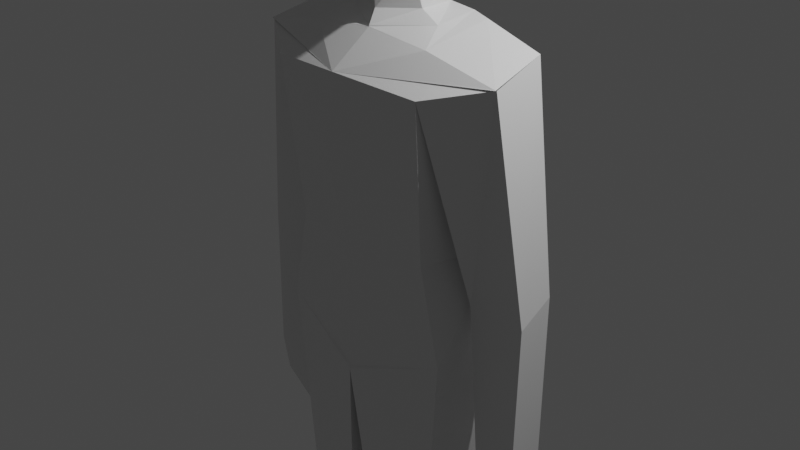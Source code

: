 # Source: dr.kim-model.blend  (saved by Blender 3.0.42; exported with 4.5.12 LTS)
import bpy
from mathutils import Matrix  # noqa: F401  (used for matrix-valued properties, if any)

bpy.ops.wm.read_factory_settings(use_empty=True)
scene = bpy.context.scene
scene.name = 'Scene'

# ---- collections
col_collection = bpy.data.collections.new('Collection'); scene.collection.children.link(col_collection)

# ---- materials (node trees are filled in below, after node groups)
mat_material = bpy.data.materials.new('Material')
mat_material.alpha_threshold = 0.0
mat_material.use_transparent_shadow = False
mat_material.line_color = (0.0, 0.0, 0.0, 1.0)

# ---- material node trees
mat_material.use_nodes = True; mat_material.node_tree.nodes.clear()
_N = mat_material.node_tree.nodes; _L = mat_material.node_tree.links
n0 = _N.new('ShaderNodeOutputMaterial'); n0.name = 'Material Output'; n0.location = (300, 300)
n1 = _N.new('ShaderNodeBsdfPrincipled'); n1.name = 'Principled BSDF'; n1.location = (10, 300)
n1.distribution = 'GGX'
n1.subsurface_method = 'RANDOM_WALK_SKIN'
n1.inputs[2].default_value = 0.4
n1.inputs[3].default_value = 1.45
n1.inputs[27].default_value = (0.0, 0.0, 0.0, 1.0)
n1.inputs[28].default_value = 1.0
_L.new(n1.outputs[0], n0.inputs[0])
n0.is_active_output = True

# ---- world
world_world = bpy.data.worlds.new('World'); scene.world = world_world
world_world.use_nodes = True; world_world.node_tree.nodes.clear()
_N = world_world.node_tree.nodes; _L = world_world.node_tree.links
n0 = _N.new('ShaderNodeOutputWorld'); n0.name = 'World Output'; n0.location = (300, 300)
n1 = _N.new('ShaderNodeBackground'); n1.name = 'Background'; n1.location = (10, 300)
n1.inputs[0].default_value = (0.05088, 0.05088, 0.05088, 1.0)
_L.new(n1.outputs[0], n0.inputs[0])
n0.is_active_output = True
world_world.color = (0.05088, 0.05088, 0.05088)
world_world.use_sun_shadow = False
world_world.sun_shadow_jitter_overblur = 0.0

# ---- cameras
cam_camera = bpy.data.cameras.new('Camera')
cam_camera.clip_end = 100.0
cam_camera.ortho_scale = 7.314

# ---- lights
light_light = bpy.data.lights.new('Light', 'POINT')
light_light.transmission_factor = 0.0
light_light.energy = 1000.0
light_light.shadow_soft_size = 0.1
light_light.shadow_maximum_resolution = 0.006
light_light.use_absolute_resolution = True

# ---- meshes
me_cube = bpy.data.meshes.new('Cube')
me_cube.from_pydata([(0.8634, 0.2911, 2.03), (1.035, 0.3871, -0.0315), (0.9356, -0.6938, 1.679), (0.8508, -0.5256, -0.0315), (0.0, 0.6122, 2.045), (0.0, 0.5721, -0.1332), (0.0, -0.927, 1.073), (0.0, -0.7071, -0.04226), (1.021, 0.4611, -0.6154), (1.078, -0.5104, -1.065), (0.0, 0.8289, -1.288), (0.0, -0.6788, -1.46), (1.046, -0.5001, -1.447), (1.062, 0.4276, -1.354), (0.0, 0.7909, -1.672), (0.0, -0.7024, -1.485), (0.8632, -0.4624, -3.713), (0.6993, 0.3309, -3.954), (0.2575, 0.3013, -3.953), (0.1834, -0.5404, -3.709), (0.2076, -0.308, -5.75), (0.6004, -0.2308, -5.748), (0.7107, 0.5004, -5.744), (0.1804, 0.4863, -5.743), (1.515, -0.3073, 1.83), (0.0, 0.4343, 2.142), (1.109, 0.1798, -0.3582), (1.147, -0.1421, -0.4824), (1.747, 0.2949, -0.2968), (1.816, -0.1699, -0.4492), (1.332, 0.1784, -2.149), (1.303, -0.1622, -2.141), (1.739, 0.2898, -2.136), (1.806, -0.1931, -2.136), (0.1109, -0.8772, -5.914), (0.0, -0.828, 1.749), (1.443, 0.3236, 1.994), (0.8075, -0.6349, -5.907), (1.515, -0.3295, 1.835), (0.7224, 0.5633, -5.886), (1.515, -0.3212, 1.835), (0.0, 0.4692, 2.141), (0.0, -0.3789, 2.074), (0.8137, 0.3242, 2.181), (0.0, 0.4394, 2.179), (0.7298, -0.3718, 2.013), (0.0, -0.3808, 2.074), (0.0, 0.3636, 2.222), (0.5628, -0.05256, 2.136), (0.0, -0.3732, 2.088), (0.616, 0.3623, 2.213), (0.0, 0.2287, 2.227), (0.3231, -0.01529, 2.238), (0.0, -0.3003, 2.235), (0.3185, 0.3636, 2.243), (0.0, 0.317, 2.233), (0.3309, -0.1586, 2.641), (0.2905, 0.1411, 2.644), (0.0, 0.3182, 2.613), (0.2, 0.5404, -5.89), (0.7142, 0.5504, -6.142), (0.1918, 0.5275, -6.146), (0.1252, -0.8378, -6.174), (0.8436, -0.6182, -6.163), (0.202, -1.113, -5.928), (0.7598, -0.8974, -5.921), (0.2182, -1.074, -6.189), (0.7967, -0.8823, -6.177), (0.4895, -0.5375, 2.639), (0.0, -0.678, 2.515), (0.0, 0.6412, 2.748), (0.6315, -0.5415, 3.874), (0.0, -0.7297, 4.06), (0.6269, 0.137, 3.878), (0.0, 0.6517, 4.036), (0.0, -0.2991, 2.515), (1.349, 0.2475, -2.863), (1.347, -0.1455, -2.863), (1.719, 0.2873, -2.527), (1.72, -0.185, -2.526), (0.0, -0.678, 2.515), (0.0, -0.7297, 4.06), (0.0, -0.678, 2.515)], [], [(36, 24, 29, 28), (3, 2, 6, 7), (9, 11, 15, 12), (5, 1, 8, 10), (1, 0, 2, 3), (5, 4, 0, 1), (3, 7, 11, 9), (1, 3, 9, 8), (14, 13, 17, 18), (11, 10, 14, 15), (8, 9, 12, 13), (10, 8, 13, 14), (16, 19, 20, 21), (15, 14, 18, 19), (12, 15, 19, 16), (13, 12, 16, 17), (22, 21, 37, 39), (17, 16, 21, 22), (18, 17, 22, 23), (19, 18, 23, 20), (0, 4, 25, 36), (6, 2, 24, 35), (29, 27, 31, 33), (0, 36, 28, 26), (2, 0, 26, 27), (24, 2, 27, 29), (32, 33, 79, 78), (26, 28, 32, 30), (28, 29, 33, 32), (27, 26, 30, 31), (23, 22, 39, 59), (34, 59, 61, 62), (20, 23, 59, 34), (21, 20, 34, 37), (35, 40, 45, 42), (38, 36, 40), (35, 38, 40), (43, 44, 47), (36, 41, 44, 43), (40, 36, 43, 45), (43, 47, 51, 50), (42, 45, 46), (49, 48, 52, 53), (45, 43, 50, 48), (46, 45, 48, 49), (53, 52, 56, 75), (50, 51, 55, 54), (48, 50, 54, 52), (57, 58, 70), (54, 55, 58, 57), (52, 54, 57, 56), (61, 60, 63, 62), (34, 62, 66, 64), (59, 39, 60, 61), (39, 37, 63, 60), (65, 64, 66, 67), (62, 63, 67, 66), (37, 34, 64, 65), (63, 37, 65, 67), (57, 70, 74, 73), (56, 57, 68), (75, 56, 68, 69), (73, 74, 72, 71), (68, 57, 73, 71), (69, 68, 71, 72), (70, 58, 72, 74), (77, 76, 78, 79), (31, 30, 76, 77), (33, 31, 77, 79), (30, 32, 78, 76), (69, 72, 81, 82)])
_uv = me_cube.uv_layers.new(name='UVMap')
_uv.uv.foreach_set('vector', [0.6269, 0.5, 0.6269, 0.75, 0.6269, 0.75, 0.6269, 0.5, 0.3769, 0.75, 0.6269, 0.75, 0.6269, 0.8832, 0.3769, 0.8832, 0.3769, 0.75, 0.3769, 0.8832, 0.3769, 0.8832, 0.3769, 0.75, 0.3769, 0.3668, 0.3769, 0.5, 0.3769, 0.5, 0.3769, 0.3668, 0.3769, 0.5, 0.6269, 0.5, 0.6269, 0.75, 0.3769, 0.75, 0.3769, 0.3668, 0.6269, 0.3084, 0.6269, 0.5, 0.3769, 0.5, 0.3769, 0.75, 0.3769, 0.8832, 0.3769, 0.8832, 0.3769, 0.75, 0.3769, 0.5, 0.3769, 0.75, 0.3769, 0.75, 0.3769, 0.5, 0.3769, 0.3668, 0.3769, 0.5, 0.3769, 0.5, 0.3769, 0.3668, 0.0, 0.0, 0.0, 0.0, 0.0, 0.0, 0.0, 0.0, 0.3769, 0.5, 0.3769, 0.75, 0.3769, 0.75, 0.3769, 0.5, 0.3769, 0.3668, 0.3769, 0.5, 0.3769, 0.5, 0.3769, 0.3668, 0.3769, 0.75, 0.3769, 0.8832, 0.3769, 0.8832, 0.3769, 0.75, 0.0, 0.0, 0.0, 0.0, 0.0, 0.0, 0.0, 0.0, 0.3769, 0.75, 0.3769, 0.8832, 0.3769, 0.8832, 0.3769, 0.75, 0.3769, 0.5, 0.3769, 0.75, 0.3769, 0.75, 0.3769, 0.5, 0.3769, 0.5, 0.3769, 0.75, 0.3769, 0.75, 0.3769, 0.5, 0.3769, 0.5, 0.3769, 0.75, 0.3769, 0.75, 0.3769, 0.5, 0.3769, 0.3668, 0.3769, 0.5, 0.3769, 0.5, 0.3769, 0.3668, 0.0, 0.0, 0.0, 0.0, 0.0, 0.0, 0.0, 0.0, 0.6269, 0.5, 0.6269, 0.3084, 0.6269, 0.3084, 0.6269, 0.5, 0.6269, 0.8832, 0.6269, 0.75, 0.6269, 0.75, 0.6269, 0.8832, 0.6269, 0.75, 0.6269, 0.75, 0.6269, 0.75, 0.6269, 0.75, 0.6269, 0.5, 0.6269, 0.5, 0.6269, 0.5, 0.6269, 0.5, 0.6269, 0.75, 0.6269, 0.5, 0.6269, 0.5, 0.6269, 0.75, 0.6269, 0.75, 0.6269, 0.75, 0.6269, 0.75, 0.6269, 0.75, 0.6269, 0.5, 0.6269, 0.75, 0.6269, 0.75, 0.6269, 0.5, 0.6269, 0.5, 0.6269, 0.5, 0.6269, 0.5, 0.6269, 0.5, 0.6269, 0.5, 0.6269, 0.75, 0.6269, 0.75, 0.6269, 0.5, 0.6269, 0.75, 0.6269, 0.5, 0.6269, 0.5, 0.6269, 0.75, 0.3769, 0.3668, 0.3769, 0.5, 0.3769, 0.5, 0.3769, 0.3668, 0.0, 0.0, 0.0, 0.0, 0.0, 0.0, 0.0, 0.0, 0.0, 0.0, 0.0, 0.0, 0.0, 0.0, 0.0, 0.0, 0.3769, 0.75, 0.3769, 0.8832, 0.3769, 0.8832, 0.3769, 0.75, 0.7582, 0.75, 0.6269, 0.75, 0.6938, 0.7245, 0.7582, 0.75, 0.6269, 0.75, 0.6269, 0.5, 0.6269, 0.75, 0.7582, 0.75, 0.6269, 0.75, 0.6269, 0.75, 0.6979, 0.5298, 0.7582, 0.5, 0.7582, 0.5, 0.6269, 0.5, 0.7582, 0.5, 0.7582, 0.5, 0.6979, 0.5298, 0.6269, 0.75, 0.6269, 0.5, 0.6979, 0.5298, 0.6938, 0.7245, 0.6979, 0.5298, 0.7582, 0.5, 0.7576, 0.5476, 0.7121, 0.5854, 0.7582, 0.75, 0.6938, 0.7245, 0.7582, 0.75, 0.7577, 0.7014, 0.7081, 0.668, 0.7081, 0.668, 0.7577, 0.7014, 0.6938, 0.7245, 0.6979, 0.5298, 0.7121, 0.5854, 0.7081, 0.668, 0.7582, 0.75, 0.6938, 0.7245, 0.7081, 0.668, 0.7577, 0.7014, 0.7577, 0.7014, 0.7081, 0.668, 0.7081, 0.668, 0.7577, 0.7014, 0.7121, 0.5854, 0.7576, 0.5476, 0.7576, 0.5476, 0.7121, 0.5854, 0.7081, 0.668, 0.7121, 0.5854, 0.7121, 0.5854, 0.7081, 0.668, 0.7121, 0.5854, 0.7576, 0.5476, 0.7576, 0.5476, 0.7121, 0.5854, 0.7576, 0.5476, 0.7576, 0.5476, 0.7121, 0.5854, 0.7081, 0.668, 0.7121, 0.5854, 0.7121, 0.5854, 0.7081, 0.668, 0.2418, 0.5, 0.3769, 0.5, 0.3769, 0.75, 0.2418, 0.75, 0.0, 0.0, 0.0, 0.0, 0.0, 0.0, 0.0, 0.0, 0.3769, 0.3668, 0.3769, 0.5, 0.3769, 0.5, 0.3769, 0.3668, 0.3769, 0.5, 0.3769, 0.75, 0.3769, 0.75, 0.3769, 0.5, 0.3769, 0.75, 0.3769, 0.8832, 0.3769, 0.8832, 0.3769, 0.75, 0.2418, 0.75, 0.3769, 0.75, 0.3769, 0.75, 0.2418, 0.75, 0.3769, 0.75, 0.3769, 0.8832, 0.3769, 0.8832, 0.3769, 0.75, 0.3769, 0.75, 0.3769, 0.75, 0.3769, 0.75, 0.3769, 0.75, 0.7121, 0.5854, 0.7576, 0.5476, 0.7576, 0.5476, 0.7121, 0.5854, 0.7081, 0.668, 0.7121, 0.5854, 0.7081, 0.668, 0.7577, 0.7014, 0.7081, 0.668, 0.7081, 0.668, 0.7577, 0.7014, 0.7121, 0.5854, 0.7576, 0.5476, 0.7577, 0.7014, 0.7081, 0.668, 0.7081, 0.668, 0.7121, 0.5854, 0.7121, 0.5854, 0.7081, 0.668, 0.7577, 0.7014, 0.7081, 0.668, 0.7081, 0.668, 0.7577, 0.7014, 0.7576, 0.5476, 0.7576, 0.5476, 0.7577, 0.7014, 0.7576, 0.5476, 0.6269, 0.75, 0.6269, 0.5, 0.6269, 0.5, 0.6269, 0.75, 0.6269, 0.75, 0.6269, 0.5, 0.6269, 0.5, 0.6269, 0.75, 0.6269, 0.75, 0.6269, 0.75, 0.6269, 0.75, 0.6269, 0.75, 0.6269, 0.5, 0.6269, 0.5, 0.6269, 0.5, 0.6269, 0.5, 0.7577, 0.7014, 0.7577, 0.7014, 0.7577, 0.7014, 0.7577, 0.7014])
me_cube.materials.append(mat_material)
me_cube.use_remesh_preserve_volume = False
me_cube.use_remesh_preserve_attributes = False
me_cube.use_mirror_vertex_groups = False
me_cube.update()

# ---- objects
ob_body = bpy.data.objects.new('body', me_cube)
ob_light = bpy.data.objects.new('Light', light_light)
ob_camera = bpy.data.objects.new('Camera', cam_camera)

# ---- transforms, parenting, visibility, modifiers, constraints
ob_body.location = (0.0, 0.0, 0.0)
ob_body.lock_rotations_4d = False
ob_body.empty_display_type = 'ARROWS'
ob_body.lineart.crease_threshold = 0.0
_m = ob_body.modifiers.new('Mirror', 'MIRROR')
_m.use_clip = True
ob_light.location = (4.076, 1.005, 5.904)
ob_light.rotation_euler = (0.6503, 0.05522, 1.866)
ob_light.lock_rotations_4d = False
ob_light.empty_display_type = 'ARROWS'
ob_light.color = (0.0, 0.0, 0.0, 0.0)
ob_light.lineart.crease_threshold = 0.0
ob_camera.location = (7.359, -6.926, 4.958)
ob_camera.rotation_euler = (1.109, 0.0, 0.8149)
ob_camera.lock_rotations_4d = False
ob_camera.empty_display_type = 'ARROWS'
ob_camera.color = (0.0, 0.0, 0.0, 0.0)
ob_camera.display_type = 'WIRE'
ob_camera.lineart.crease_threshold = 0.0

# ---- collection membership
col_collection.objects.link(ob_body)
col_collection.objects.link(ob_light)
col_collection.objects.link(ob_camera)

# ---- scene / render settings (as saved in the file)
scene.camera = ob_camera
scene.frame_start = 1; scene.frame_end = 250; scene.frame_set(1)
scene.render.engine = 'BLENDER_EEVEE_NEXT'
scene.cycles.sampling_pattern = 'TABULATED_SOBOL'
scene.cycles.use_light_tree = False
scene.view_settings.view_transform = 'Filmic'
bpy.context.view_layer.update()
